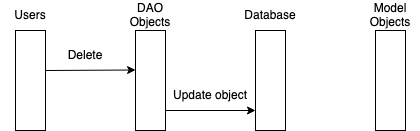

The diagram above was exported from draw.io. Its source (the exported page's mxGraphModel, read from the mxfile embedded in the PNG):
<mxGraphModel dx="565" dy="387" grid="1" gridSize="10" guides="1" tooltips="1" connect="1" arrows="1" fold="1" page="1" pageScale="1" pageWidth="850" pageHeight="1100" math="0" shadow="0">
  <root>
    <mxCell id="0" />
    <mxCell id="1" parent="0" />
    <mxCell id="t1YZbt6hbL-od6cTl3GP-1" value="" style="rounded=0;whiteSpace=wrap;html=1;" vertex="1" parent="1">
      <mxGeometry x="240" y="40" width="30" height="100" as="geometry" />
    </mxCell>
    <mxCell id="t1YZbt6hbL-od6cTl3GP-2" value="" style="rounded=0;whiteSpace=wrap;html=1;" vertex="1" parent="1">
      <mxGeometry x="360" y="40" width="30" height="100" as="geometry" />
    </mxCell>
    <mxCell id="t1YZbt6hbL-od6cTl3GP-3" value="" style="rounded=0;whiteSpace=wrap;html=1;" vertex="1" parent="1">
      <mxGeometry x="480" y="40" width="30" height="100" as="geometry" />
    </mxCell>
    <mxCell id="t1YZbt6hbL-od6cTl3GP-4" value="" style="rounded=0;whiteSpace=wrap;html=1;" vertex="1" parent="1">
      <mxGeometry x="600" y="40" width="30" height="100" as="geometry" />
    </mxCell>
    <mxCell id="t1YZbt6hbL-od6cTl3GP-5" value="Users" style="text;html=1;strokeColor=none;fillColor=none;align=center;verticalAlign=middle;whiteSpace=wrap;rounded=0;" vertex="1" parent="1">
      <mxGeometry x="225" y="10" width="60" height="30" as="geometry" />
    </mxCell>
    <mxCell id="t1YZbt6hbL-od6cTl3GP-6" value="DAO Objects" style="text;html=1;strokeColor=none;fillColor=none;align=center;verticalAlign=middle;whiteSpace=wrap;rounded=0;" vertex="1" parent="1">
      <mxGeometry x="345" y="10" width="60" height="30" as="geometry" />
    </mxCell>
    <mxCell id="t1YZbt6hbL-od6cTl3GP-7" value="Database" style="text;html=1;strokeColor=none;fillColor=none;align=center;verticalAlign=middle;whiteSpace=wrap;rounded=0;" vertex="1" parent="1">
      <mxGeometry x="465" y="10" width="60" height="30" as="geometry" />
    </mxCell>
    <mxCell id="t1YZbt6hbL-od6cTl3GP-8" value="Model Objects" style="text;html=1;strokeColor=none;fillColor=none;align=center;verticalAlign=middle;whiteSpace=wrap;rounded=0;" vertex="1" parent="1">
      <mxGeometry x="585" y="10" width="60" height="30" as="geometry" />
    </mxCell>
    <mxCell id="t1YZbt6hbL-od6cTl3GP-9" value="" style="endArrow=classic;html=1;rounded=0;entryX=0.003;entryY=0.395;entryDx=0;entryDy=0;entryPerimeter=0;" edge="1" parent="1" target="t1YZbt6hbL-od6cTl3GP-2">
      <mxGeometry width="50" height="50" relative="1" as="geometry">
        <mxPoint x="270" y="80" as="sourcePoint" />
        <mxPoint x="500" y="210" as="targetPoint" />
      </mxGeometry>
    </mxCell>
    <mxCell id="t1YZbt6hbL-od6cTl3GP-10" value="" style="endArrow=classic;html=1;rounded=0;exitX=0;exitY=1;exitDx=0;exitDy=0;entryX=1;entryY=1;entryDx=0;entryDy=0;" edge="1" parent="1" source="t1YZbt6hbL-od6cTl3GP-21" target="t1YZbt6hbL-od6cTl3GP-21">
      <mxGeometry width="50" height="50" relative="1" as="geometry">
        <mxPoint x="390" y="120" as="sourcePoint" />
        <mxPoint x="479" y="120" as="targetPoint" />
      </mxGeometry>
    </mxCell>
    <mxCell id="t1YZbt6hbL-od6cTl3GP-13" value="Delete" style="text;html=1;strokeColor=none;fillColor=none;align=center;verticalAlign=middle;whiteSpace=wrap;rounded=0;" vertex="1" parent="1">
      <mxGeometry x="270" y="50" width="80" height="30" as="geometry" />
    </mxCell>
    <mxCell id="t1YZbt6hbL-od6cTl3GP-21" value="Update object" style="text;html=1;strokeColor=none;fillColor=none;align=center;verticalAlign=middle;whiteSpace=wrap;rounded=0;" vertex="1" parent="1">
      <mxGeometry x="390" y="90" width="90" height="30" as="geometry" />
    </mxCell>
  </root>
</mxGraphModel>